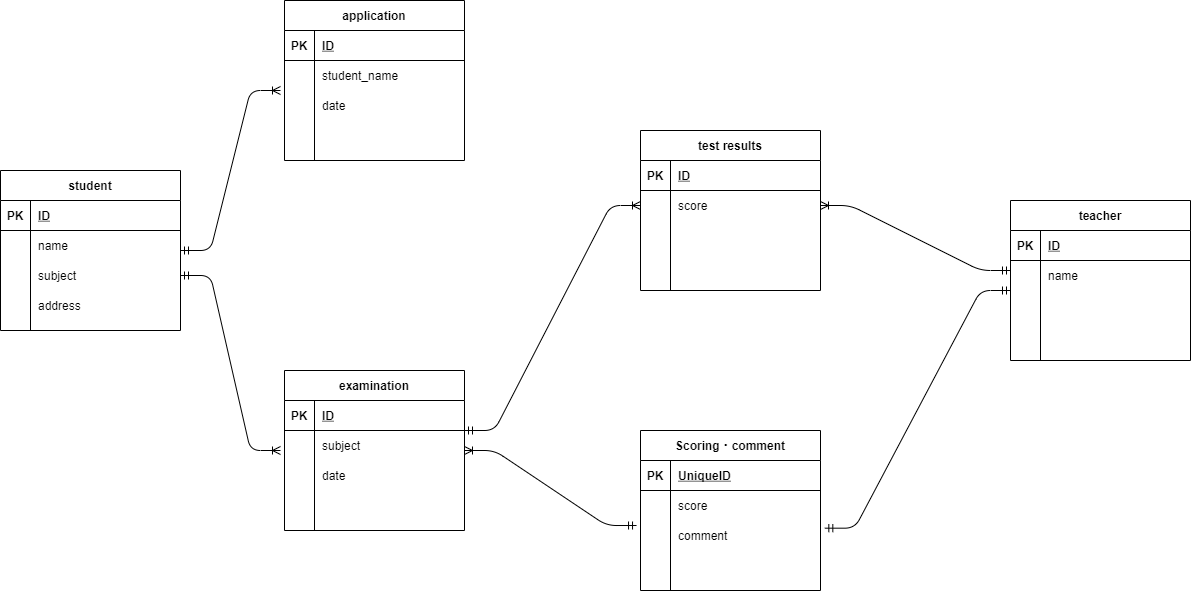

The diagram above was exported from draw.io. Its source (the exported page's mxGraphModel, read from the mxfile embedded in the PNG):
<mxGraphModel dx="1374" dy="790" grid="1" gridSize="10" guides="1" tooltips="1" connect="1" arrows="1" fold="1" page="1" pageScale="1" pageWidth="1169" pageHeight="827" math="0" shadow="0">
  <root>
    <mxCell id="0" />
    <mxCell id="1" parent="0" />
    <mxCell id="219" value="student" style="shape=table;startSize=30;container=1;collapsible=1;childLayout=tableLayout;fixedRows=1;rowLines=0;fontStyle=1;align=center;resizeLast=1;" vertex="1" parent="1">
      <mxGeometry x="40" y="200" width="180" height="160" as="geometry" />
    </mxCell>
    <mxCell id="220" value="" style="shape=partialRectangle;collapsible=0;dropTarget=0;pointerEvents=0;fillColor=none;top=0;left=0;bottom=1;right=0;points=[[0,0.5],[1,0.5]];portConstraint=eastwest;" vertex="1" parent="219">
      <mxGeometry y="30" width="180" height="30" as="geometry" />
    </mxCell>
    <mxCell id="221" value="PK" style="shape=partialRectangle;connectable=0;fillColor=none;top=0;left=0;bottom=0;right=0;fontStyle=1;overflow=hidden;" vertex="1" parent="220">
      <mxGeometry width="30" height="30" as="geometry" />
    </mxCell>
    <mxCell id="222" value="ID" style="shape=partialRectangle;connectable=0;fillColor=none;top=0;left=0;bottom=0;right=0;align=left;spacingLeft=6;fontStyle=5;overflow=hidden;" vertex="1" parent="220">
      <mxGeometry x="30" width="150" height="30" as="geometry" />
    </mxCell>
    <mxCell id="223" value="" style="shape=partialRectangle;collapsible=0;dropTarget=0;pointerEvents=0;fillColor=none;top=0;left=0;bottom=0;right=0;points=[[0,0.5],[1,0.5]];portConstraint=eastwest;" vertex="1" parent="219">
      <mxGeometry y="60" width="180" height="30" as="geometry" />
    </mxCell>
    <mxCell id="224" value="" style="shape=partialRectangle;connectable=0;fillColor=none;top=0;left=0;bottom=0;right=0;editable=1;overflow=hidden;" vertex="1" parent="223">
      <mxGeometry width="30" height="30" as="geometry" />
    </mxCell>
    <mxCell id="225" value="name" style="shape=partialRectangle;connectable=0;fillColor=none;top=0;left=0;bottom=0;right=0;align=left;spacingLeft=6;overflow=hidden;" vertex="1" parent="223">
      <mxGeometry x="30" width="150" height="30" as="geometry" />
    </mxCell>
    <mxCell id="226" value="" style="shape=partialRectangle;collapsible=0;dropTarget=0;pointerEvents=0;fillColor=none;top=0;left=0;bottom=0;right=0;points=[[0,0.5],[1,0.5]];portConstraint=eastwest;" vertex="1" parent="219">
      <mxGeometry y="90" width="180" height="30" as="geometry" />
    </mxCell>
    <mxCell id="227" value="" style="shape=partialRectangle;connectable=0;fillColor=none;top=0;left=0;bottom=0;right=0;editable=1;overflow=hidden;" vertex="1" parent="226">
      <mxGeometry width="30" height="30" as="geometry" />
    </mxCell>
    <mxCell id="228" value="subject" style="shape=partialRectangle;connectable=0;fillColor=none;top=0;left=0;bottom=0;right=0;align=left;spacingLeft=6;overflow=hidden;" vertex="1" parent="226">
      <mxGeometry x="30" width="150" height="30" as="geometry" />
    </mxCell>
    <mxCell id="229" value="" style="shape=partialRectangle;collapsible=0;dropTarget=0;pointerEvents=0;fillColor=none;top=0;left=0;bottom=0;right=0;points=[[0,0.5],[1,0.5]];portConstraint=eastwest;" vertex="1" parent="219">
      <mxGeometry y="120" width="180" height="30" as="geometry" />
    </mxCell>
    <mxCell id="230" value="" style="shape=partialRectangle;connectable=0;fillColor=none;top=0;left=0;bottom=0;right=0;editable=1;overflow=hidden;" vertex="1" parent="229">
      <mxGeometry width="30" height="30" as="geometry" />
    </mxCell>
    <mxCell id="231" value="address" style="shape=partialRectangle;connectable=0;fillColor=none;top=0;left=0;bottom=0;right=0;align=left;spacingLeft=6;overflow=hidden;" vertex="1" parent="229">
      <mxGeometry x="30" width="150" height="30" as="geometry" />
    </mxCell>
    <mxCell id="232" value="application" style="shape=table;startSize=30;container=1;collapsible=1;childLayout=tableLayout;fixedRows=1;rowLines=0;fontStyle=1;align=center;resizeLast=1;" vertex="1" parent="1">
      <mxGeometry x="324" y="30" width="180" height="160" as="geometry" />
    </mxCell>
    <mxCell id="233" value="" style="shape=partialRectangle;collapsible=0;dropTarget=0;pointerEvents=0;fillColor=none;top=0;left=0;bottom=1;right=0;points=[[0,0.5],[1,0.5]];portConstraint=eastwest;" vertex="1" parent="232">
      <mxGeometry y="30" width="180" height="30" as="geometry" />
    </mxCell>
    <mxCell id="234" value="PK" style="shape=partialRectangle;connectable=0;fillColor=none;top=0;left=0;bottom=0;right=0;fontStyle=1;overflow=hidden;" vertex="1" parent="233">
      <mxGeometry width="30" height="30" as="geometry" />
    </mxCell>
    <mxCell id="235" value="ID" style="shape=partialRectangle;connectable=0;fillColor=none;top=0;left=0;bottom=0;right=0;align=left;spacingLeft=6;fontStyle=5;overflow=hidden;" vertex="1" parent="233">
      <mxGeometry x="30" width="150" height="30" as="geometry" />
    </mxCell>
    <mxCell id="236" value="" style="shape=partialRectangle;collapsible=0;dropTarget=0;pointerEvents=0;fillColor=none;top=0;left=0;bottom=0;right=0;points=[[0,0.5],[1,0.5]];portConstraint=eastwest;" vertex="1" parent="232">
      <mxGeometry y="60" width="180" height="30" as="geometry" />
    </mxCell>
    <mxCell id="237" value="" style="shape=partialRectangle;connectable=0;fillColor=none;top=0;left=0;bottom=0;right=0;editable=1;overflow=hidden;" vertex="1" parent="236">
      <mxGeometry width="30" height="30" as="geometry" />
    </mxCell>
    <mxCell id="238" value="student_name" style="shape=partialRectangle;connectable=0;fillColor=none;top=0;left=0;bottom=0;right=0;align=left;spacingLeft=6;overflow=hidden;" vertex="1" parent="236">
      <mxGeometry x="30" width="150" height="30" as="geometry" />
    </mxCell>
    <mxCell id="239" value="" style="shape=partialRectangle;collapsible=0;dropTarget=0;pointerEvents=0;fillColor=none;top=0;left=0;bottom=0;right=0;points=[[0,0.5],[1,0.5]];portConstraint=eastwest;" vertex="1" parent="232">
      <mxGeometry y="90" width="180" height="30" as="geometry" />
    </mxCell>
    <mxCell id="240" value="" style="shape=partialRectangle;connectable=0;fillColor=none;top=0;left=0;bottom=0;right=0;editable=1;overflow=hidden;" vertex="1" parent="239">
      <mxGeometry width="30" height="30" as="geometry" />
    </mxCell>
    <mxCell id="241" value="date" style="shape=partialRectangle;connectable=0;fillColor=none;top=0;left=0;bottom=0;right=0;align=left;spacingLeft=6;overflow=hidden;" vertex="1" parent="239">
      <mxGeometry x="30" width="150" height="30" as="geometry" />
    </mxCell>
    <mxCell id="242" value="" style="shape=partialRectangle;collapsible=0;dropTarget=0;pointerEvents=0;fillColor=none;top=0;left=0;bottom=0;right=0;points=[[0,0.5],[1,0.5]];portConstraint=eastwest;" vertex="1" parent="232">
      <mxGeometry y="120" width="180" height="30" as="geometry" />
    </mxCell>
    <mxCell id="243" value="" style="shape=partialRectangle;connectable=0;fillColor=none;top=0;left=0;bottom=0;right=0;editable=1;overflow=hidden;" vertex="1" parent="242">
      <mxGeometry width="30" height="30" as="geometry" />
    </mxCell>
    <mxCell id="244" value="" style="shape=partialRectangle;connectable=0;fillColor=none;top=0;left=0;bottom=0;right=0;align=left;spacingLeft=6;overflow=hidden;" vertex="1" parent="242">
      <mxGeometry x="30" width="150" height="30" as="geometry" />
    </mxCell>
    <mxCell id="245" value="examination" style="shape=table;startSize=30;container=1;collapsible=1;childLayout=tableLayout;fixedRows=1;rowLines=0;fontStyle=1;align=center;resizeLast=1;" vertex="1" parent="1">
      <mxGeometry x="324" y="400" width="180" height="160" as="geometry" />
    </mxCell>
    <mxCell id="246" value="" style="shape=partialRectangle;collapsible=0;dropTarget=0;pointerEvents=0;fillColor=none;top=0;left=0;bottom=1;right=0;points=[[0,0.5],[1,0.5]];portConstraint=eastwest;" vertex="1" parent="245">
      <mxGeometry y="30" width="180" height="30" as="geometry" />
    </mxCell>
    <mxCell id="247" value="PK" style="shape=partialRectangle;connectable=0;fillColor=none;top=0;left=0;bottom=0;right=0;fontStyle=1;overflow=hidden;" vertex="1" parent="246">
      <mxGeometry width="30" height="30" as="geometry" />
    </mxCell>
    <mxCell id="248" value="ID" style="shape=partialRectangle;connectable=0;fillColor=none;top=0;left=0;bottom=0;right=0;align=left;spacingLeft=6;fontStyle=5;overflow=hidden;" vertex="1" parent="246">
      <mxGeometry x="30" width="150" height="30" as="geometry" />
    </mxCell>
    <mxCell id="249" value="" style="shape=partialRectangle;collapsible=0;dropTarget=0;pointerEvents=0;fillColor=none;top=0;left=0;bottom=0;right=0;points=[[0,0.5],[1,0.5]];portConstraint=eastwest;" vertex="1" parent="245">
      <mxGeometry y="60" width="180" height="30" as="geometry" />
    </mxCell>
    <mxCell id="250" value="" style="shape=partialRectangle;connectable=0;fillColor=none;top=0;left=0;bottom=0;right=0;editable=1;overflow=hidden;" vertex="1" parent="249">
      <mxGeometry width="30" height="30" as="geometry" />
    </mxCell>
    <mxCell id="251" value="subject" style="shape=partialRectangle;connectable=0;fillColor=none;top=0;left=0;bottom=0;right=0;align=left;spacingLeft=6;overflow=hidden;" vertex="1" parent="249">
      <mxGeometry x="30" width="150" height="30" as="geometry" />
    </mxCell>
    <mxCell id="252" value="" style="shape=partialRectangle;collapsible=0;dropTarget=0;pointerEvents=0;fillColor=none;top=0;left=0;bottom=0;right=0;points=[[0,0.5],[1,0.5]];portConstraint=eastwest;" vertex="1" parent="245">
      <mxGeometry y="90" width="180" height="30" as="geometry" />
    </mxCell>
    <mxCell id="253" value="" style="shape=partialRectangle;connectable=0;fillColor=none;top=0;left=0;bottom=0;right=0;editable=1;overflow=hidden;" vertex="1" parent="252">
      <mxGeometry width="30" height="30" as="geometry" />
    </mxCell>
    <mxCell id="254" value="date" style="shape=partialRectangle;connectable=0;fillColor=none;top=0;left=0;bottom=0;right=0;align=left;spacingLeft=6;overflow=hidden;" vertex="1" parent="252">
      <mxGeometry x="30" width="150" height="30" as="geometry" />
    </mxCell>
    <mxCell id="255" value="" style="shape=partialRectangle;collapsible=0;dropTarget=0;pointerEvents=0;fillColor=none;top=0;left=0;bottom=0;right=0;points=[[0,0.5],[1,0.5]];portConstraint=eastwest;" vertex="1" parent="245">
      <mxGeometry y="120" width="180" height="30" as="geometry" />
    </mxCell>
    <mxCell id="256" value="" style="shape=partialRectangle;connectable=0;fillColor=none;top=0;left=0;bottom=0;right=0;editable=1;overflow=hidden;" vertex="1" parent="255">
      <mxGeometry width="30" height="30" as="geometry" />
    </mxCell>
    <mxCell id="257" value="" style="shape=partialRectangle;connectable=0;fillColor=none;top=0;left=0;bottom=0;right=0;align=left;spacingLeft=6;overflow=hidden;" vertex="1" parent="255">
      <mxGeometry x="30" width="150" height="30" as="geometry" />
    </mxCell>
    <mxCell id="258" value="teacher" style="shape=table;startSize=30;container=1;collapsible=1;childLayout=tableLayout;fixedRows=1;rowLines=0;fontStyle=1;align=center;resizeLast=1;" vertex="1" parent="1">
      <mxGeometry x="1050" y="230" width="180" height="160" as="geometry" />
    </mxCell>
    <mxCell id="259" value="" style="shape=partialRectangle;collapsible=0;dropTarget=0;pointerEvents=0;fillColor=none;top=0;left=0;bottom=1;right=0;points=[[0,0.5],[1,0.5]];portConstraint=eastwest;" vertex="1" parent="258">
      <mxGeometry y="30" width="180" height="30" as="geometry" />
    </mxCell>
    <mxCell id="260" value="PK" style="shape=partialRectangle;connectable=0;fillColor=none;top=0;left=0;bottom=0;right=0;fontStyle=1;overflow=hidden;" vertex="1" parent="259">
      <mxGeometry width="30" height="30" as="geometry" />
    </mxCell>
    <mxCell id="261" value="ID" style="shape=partialRectangle;connectable=0;fillColor=none;top=0;left=0;bottom=0;right=0;align=left;spacingLeft=6;fontStyle=5;overflow=hidden;" vertex="1" parent="259">
      <mxGeometry x="30" width="150" height="30" as="geometry" />
    </mxCell>
    <mxCell id="262" value="" style="shape=partialRectangle;collapsible=0;dropTarget=0;pointerEvents=0;fillColor=none;top=0;left=0;bottom=0;right=0;points=[[0,0.5],[1,0.5]];portConstraint=eastwest;" vertex="1" parent="258">
      <mxGeometry y="60" width="180" height="30" as="geometry" />
    </mxCell>
    <mxCell id="263" value="" style="shape=partialRectangle;connectable=0;fillColor=none;top=0;left=0;bottom=0;right=0;editable=1;overflow=hidden;" vertex="1" parent="262">
      <mxGeometry width="30" height="30" as="geometry" />
    </mxCell>
    <mxCell id="264" value="name" style="shape=partialRectangle;connectable=0;fillColor=none;top=0;left=0;bottom=0;right=0;align=left;spacingLeft=6;overflow=hidden;" vertex="1" parent="262">
      <mxGeometry x="30" width="150" height="30" as="geometry" />
    </mxCell>
    <mxCell id="265" value="" style="shape=partialRectangle;collapsible=0;dropTarget=0;pointerEvents=0;fillColor=none;top=0;left=0;bottom=0;right=0;points=[[0,0.5],[1,0.5]];portConstraint=eastwest;" vertex="1" parent="258">
      <mxGeometry y="90" width="180" height="30" as="geometry" />
    </mxCell>
    <mxCell id="266" value="" style="shape=partialRectangle;connectable=0;fillColor=none;top=0;left=0;bottom=0;right=0;editable=1;overflow=hidden;" vertex="1" parent="265">
      <mxGeometry width="30" height="30" as="geometry" />
    </mxCell>
    <mxCell id="267" value="" style="shape=partialRectangle;connectable=0;fillColor=none;top=0;left=0;bottom=0;right=0;align=left;spacingLeft=6;overflow=hidden;" vertex="1" parent="265">
      <mxGeometry x="30" width="150" height="30" as="geometry" />
    </mxCell>
    <mxCell id="268" value="" style="shape=partialRectangle;collapsible=0;dropTarget=0;pointerEvents=0;fillColor=none;top=0;left=0;bottom=0;right=0;points=[[0,0.5],[1,0.5]];portConstraint=eastwest;" vertex="1" parent="258">
      <mxGeometry y="120" width="180" height="30" as="geometry" />
    </mxCell>
    <mxCell id="269" value="" style="shape=partialRectangle;connectable=0;fillColor=none;top=0;left=0;bottom=0;right=0;editable=1;overflow=hidden;" vertex="1" parent="268">
      <mxGeometry width="30" height="30" as="geometry" />
    </mxCell>
    <mxCell id="270" value="" style="shape=partialRectangle;connectable=0;fillColor=none;top=0;left=0;bottom=0;right=0;align=left;spacingLeft=6;overflow=hidden;" vertex="1" parent="268">
      <mxGeometry x="30" width="150" height="30" as="geometry" />
    </mxCell>
    <mxCell id="275" value="" style="edgeStyle=entityRelationEdgeStyle;fontSize=12;html=1;endArrow=ERoneToMany;startArrow=ERmandOne;startFill=0;" edge="1" parent="1">
      <mxGeometry width="100" height="100" relative="1" as="geometry">
        <mxPoint x="220" y="280" as="sourcePoint" />
        <mxPoint x="320" y="120" as="targetPoint" />
      </mxGeometry>
    </mxCell>
    <mxCell id="277" value="" style="edgeStyle=entityRelationEdgeStyle;fontSize=12;html=1;endArrow=ERoneToMany;startArrow=ERmandOne;startFill=0;endFill=0;exitX=1;exitY=0.5;exitDx=0;exitDy=0;" edge="1" parent="1" source="226">
      <mxGeometry width="100" height="100" relative="1" as="geometry">
        <mxPoint x="120" y="370" as="sourcePoint" />
        <mxPoint x="320" y="480" as="targetPoint" />
      </mxGeometry>
    </mxCell>
    <mxCell id="282" value="test results" style="shape=table;startSize=30;container=1;collapsible=1;childLayout=tableLayout;fixedRows=1;rowLines=0;fontStyle=1;align=center;resizeLast=1;" vertex="1" parent="1">
      <mxGeometry x="680" y="160" width="180" height="160" as="geometry" />
    </mxCell>
    <mxCell id="283" value="" style="shape=partialRectangle;collapsible=0;dropTarget=0;pointerEvents=0;fillColor=none;top=0;left=0;bottom=1;right=0;points=[[0,0.5],[1,0.5]];portConstraint=eastwest;" vertex="1" parent="282">
      <mxGeometry y="30" width="180" height="30" as="geometry" />
    </mxCell>
    <mxCell id="284" value="PK" style="shape=partialRectangle;connectable=0;fillColor=none;top=0;left=0;bottom=0;right=0;fontStyle=1;overflow=hidden;" vertex="1" parent="283">
      <mxGeometry width="30" height="30" as="geometry" />
    </mxCell>
    <mxCell id="285" value="ID" style="shape=partialRectangle;connectable=0;fillColor=none;top=0;left=0;bottom=0;right=0;align=left;spacingLeft=6;fontStyle=5;overflow=hidden;" vertex="1" parent="283">
      <mxGeometry x="30" width="150" height="30" as="geometry" />
    </mxCell>
    <mxCell id="286" value="" style="shape=partialRectangle;collapsible=0;dropTarget=0;pointerEvents=0;fillColor=none;top=0;left=0;bottom=0;right=0;points=[[0,0.5],[1,0.5]];portConstraint=eastwest;" vertex="1" parent="282">
      <mxGeometry y="60" width="180" height="30" as="geometry" />
    </mxCell>
    <mxCell id="287" value="" style="shape=partialRectangle;connectable=0;fillColor=none;top=0;left=0;bottom=0;right=0;editable=1;overflow=hidden;" vertex="1" parent="286">
      <mxGeometry width="30" height="30" as="geometry" />
    </mxCell>
    <mxCell id="288" value="score" style="shape=partialRectangle;connectable=0;fillColor=none;top=0;left=0;bottom=0;right=0;align=left;spacingLeft=6;overflow=hidden;" vertex="1" parent="286">
      <mxGeometry x="30" width="150" height="30" as="geometry" />
    </mxCell>
    <mxCell id="289" value="" style="shape=partialRectangle;collapsible=0;dropTarget=0;pointerEvents=0;fillColor=none;top=0;left=0;bottom=0;right=0;points=[[0,0.5],[1,0.5]];portConstraint=eastwest;" vertex="1" parent="282">
      <mxGeometry y="90" width="180" height="30" as="geometry" />
    </mxCell>
    <mxCell id="290" value="" style="shape=partialRectangle;connectable=0;fillColor=none;top=0;left=0;bottom=0;right=0;editable=1;overflow=hidden;" vertex="1" parent="289">
      <mxGeometry width="30" height="30" as="geometry" />
    </mxCell>
    <mxCell id="291" value="" style="shape=partialRectangle;connectable=0;fillColor=none;top=0;left=0;bottom=0;right=0;align=left;spacingLeft=6;overflow=hidden;" vertex="1" parent="289">
      <mxGeometry x="30" width="150" height="30" as="geometry" />
    </mxCell>
    <mxCell id="292" value="" style="shape=partialRectangle;collapsible=0;dropTarget=0;pointerEvents=0;fillColor=none;top=0;left=0;bottom=0;right=0;points=[[0,0.5],[1,0.5]];portConstraint=eastwest;" vertex="1" parent="282">
      <mxGeometry y="120" width="180" height="30" as="geometry" />
    </mxCell>
    <mxCell id="293" value="" style="shape=partialRectangle;connectable=0;fillColor=none;top=0;left=0;bottom=0;right=0;editable=1;overflow=hidden;" vertex="1" parent="292">
      <mxGeometry width="30" height="30" as="geometry" />
    </mxCell>
    <mxCell id="294" value="" style="shape=partialRectangle;connectable=0;fillColor=none;top=0;left=0;bottom=0;right=0;align=left;spacingLeft=6;overflow=hidden;" vertex="1" parent="292">
      <mxGeometry x="30" width="150" height="30" as="geometry" />
    </mxCell>
    <mxCell id="295" value="Scoring・comment" style="shape=table;startSize=30;container=1;collapsible=1;childLayout=tableLayout;fixedRows=1;rowLines=0;fontStyle=1;align=center;resizeLast=1;" vertex="1" parent="1">
      <mxGeometry x="680" y="460" width="180" height="160" as="geometry" />
    </mxCell>
    <mxCell id="296" value="" style="shape=partialRectangle;collapsible=0;dropTarget=0;pointerEvents=0;fillColor=none;top=0;left=0;bottom=1;right=0;points=[[0,0.5],[1,0.5]];portConstraint=eastwest;" vertex="1" parent="295">
      <mxGeometry y="30" width="180" height="30" as="geometry" />
    </mxCell>
    <mxCell id="297" value="PK" style="shape=partialRectangle;connectable=0;fillColor=none;top=0;left=0;bottom=0;right=0;fontStyle=1;overflow=hidden;" vertex="1" parent="296">
      <mxGeometry width="30" height="30" as="geometry" />
    </mxCell>
    <mxCell id="298" value="UniqueID" style="shape=partialRectangle;connectable=0;fillColor=none;top=0;left=0;bottom=0;right=0;align=left;spacingLeft=6;fontStyle=5;overflow=hidden;" vertex="1" parent="296">
      <mxGeometry x="30" width="150" height="30" as="geometry" />
    </mxCell>
    <mxCell id="299" value="" style="shape=partialRectangle;collapsible=0;dropTarget=0;pointerEvents=0;fillColor=none;top=0;left=0;bottom=0;right=0;points=[[0,0.5],[1,0.5]];portConstraint=eastwest;" vertex="1" parent="295">
      <mxGeometry y="60" width="180" height="30" as="geometry" />
    </mxCell>
    <mxCell id="300" value="" style="shape=partialRectangle;connectable=0;fillColor=none;top=0;left=0;bottom=0;right=0;editable=1;overflow=hidden;" vertex="1" parent="299">
      <mxGeometry width="30" height="30" as="geometry" />
    </mxCell>
    <mxCell id="301" value="score" style="shape=partialRectangle;connectable=0;fillColor=none;top=0;left=0;bottom=0;right=0;align=left;spacingLeft=6;overflow=hidden;" vertex="1" parent="299">
      <mxGeometry x="30" width="150" height="30" as="geometry" />
    </mxCell>
    <mxCell id="302" value="" style="shape=partialRectangle;collapsible=0;dropTarget=0;pointerEvents=0;fillColor=none;top=0;left=0;bottom=0;right=0;points=[[0,0.5],[1,0.5]];portConstraint=eastwest;" vertex="1" parent="295">
      <mxGeometry y="90" width="180" height="30" as="geometry" />
    </mxCell>
    <mxCell id="303" value="" style="shape=partialRectangle;connectable=0;fillColor=none;top=0;left=0;bottom=0;right=0;editable=1;overflow=hidden;" vertex="1" parent="302">
      <mxGeometry width="30" height="30" as="geometry" />
    </mxCell>
    <mxCell id="304" value="comment" style="shape=partialRectangle;connectable=0;fillColor=none;top=0;left=0;bottom=0;right=0;align=left;spacingLeft=6;overflow=hidden;" vertex="1" parent="302">
      <mxGeometry x="30" width="150" height="30" as="geometry" />
    </mxCell>
    <mxCell id="305" value="" style="shape=partialRectangle;collapsible=0;dropTarget=0;pointerEvents=0;fillColor=none;top=0;left=0;bottom=0;right=0;points=[[0,0.5],[1,0.5]];portConstraint=eastwest;" vertex="1" parent="295">
      <mxGeometry y="120" width="180" height="30" as="geometry" />
    </mxCell>
    <mxCell id="306" value="" style="shape=partialRectangle;connectable=0;fillColor=none;top=0;left=0;bottom=0;right=0;editable=1;overflow=hidden;" vertex="1" parent="305">
      <mxGeometry width="30" height="30" as="geometry" />
    </mxCell>
    <mxCell id="307" value="" style="shape=partialRectangle;connectable=0;fillColor=none;top=0;left=0;bottom=0;right=0;align=left;spacingLeft=6;overflow=hidden;" vertex="1" parent="305">
      <mxGeometry x="30" width="150" height="30" as="geometry" />
    </mxCell>
    <mxCell id="308" value="" style="edgeStyle=entityRelationEdgeStyle;fontSize=12;html=1;endArrow=ERmandOne;startArrow=ERmandOne;exitX=1.024;exitY=0.256;exitDx=0;exitDy=0;exitPerimeter=0;" edge="1" parent="1" source="302">
      <mxGeometry width="100" height="100" relative="1" as="geometry">
        <mxPoint x="950" y="420" as="sourcePoint" />
        <mxPoint x="1050" y="320" as="targetPoint" />
      </mxGeometry>
    </mxCell>
    <mxCell id="309" value="" style="edgeStyle=entityRelationEdgeStyle;fontSize=12;html=1;endArrow=ERmandOne;startArrow=ERoneToMany;exitX=1;exitY=0.5;exitDx=0;exitDy=0;endFill=0;startFill=0;" edge="1" parent="1" source="286">
      <mxGeometry width="100" height="100" relative="1" as="geometry">
        <mxPoint x="950" y="400" as="sourcePoint" />
        <mxPoint x="1050" y="300" as="targetPoint" />
      </mxGeometry>
    </mxCell>
    <mxCell id="310" value="" style="edgeStyle=entityRelationEdgeStyle;fontSize=12;html=1;endArrow=ERmandOne;startArrow=ERoneToMany;entryX=-0.022;entryY=0.167;entryDx=0;entryDy=0;entryPerimeter=0;startFill=0;" edge="1" parent="1" target="302">
      <mxGeometry width="100" height="100" relative="1" as="geometry">
        <mxPoint x="504" y="480" as="sourcePoint" />
        <mxPoint x="604" y="380" as="targetPoint" />
      </mxGeometry>
    </mxCell>
    <mxCell id="311" value="" style="edgeStyle=entityRelationEdgeStyle;fontSize=12;html=1;endArrow=ERoneToMany;startArrow=ERmandOne;entryX=0;entryY=0.5;entryDx=0;entryDy=0;endFill=0;" edge="1" parent="1" target="286">
      <mxGeometry width="100" height="100" relative="1" as="geometry">
        <mxPoint x="504" y="460" as="sourcePoint" />
        <mxPoint x="604" y="360" as="targetPoint" />
      </mxGeometry>
    </mxCell>
  </root>
</mxGraphModel>